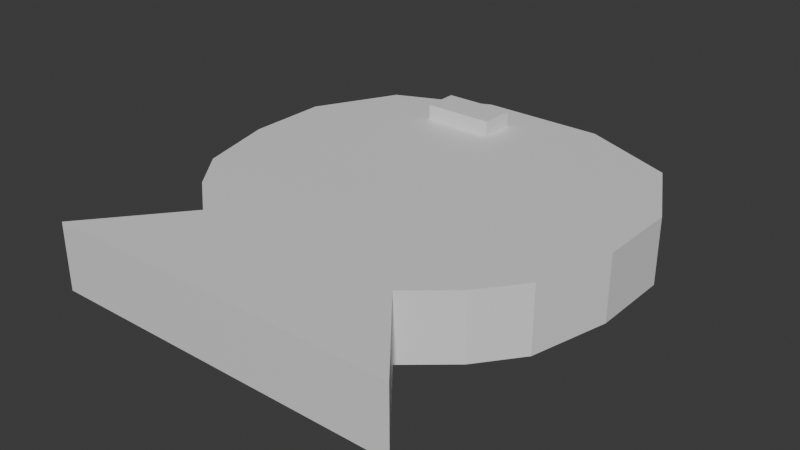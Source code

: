 # Source: GoldFishProp.blend  (saved by Blender 4.2.66; exported with 4.5.12 LTS)
import bpy
from mathutils import Matrix  # noqa: F401  (used for matrix-valued properties, if any)

bpy.ops.wm.read_factory_settings(use_empty=True)
scene = bpy.context.scene
scene.name = 'Scene'

# ---- collections
col_collection = bpy.data.collections.new('Collection'); scene.collection.children.link(col_collection)

# ---- materials (node trees are filled in below, after node groups)
mat_eye = bpy.data.materials.new('Eye')
mat_fish = bpy.data.materials.new('Fish')
mat_fish.alpha_threshold = 0.0
mat_fish.use_transparent_shadow = False
mat_fish.roughness = 0.5
mat_fish.line_color = (0.0, 0.0, 0.0, 1.0)

# ---- material node trees
mat_eye.use_nodes = True; mat_eye.node_tree.nodes.clear()
_N = mat_eye.node_tree.nodes; _L = mat_eye.node_tree.links
n0 = _N.new('ShaderNodeBsdfPrincipled'); n0.name = 'Principled BSDF'; n0.location = (10, 300)
n1 = _N.new('ShaderNodeOutputMaterial'); n1.name = 'Material Output'; n1.location = (300, 300)
_L.new(n0.outputs[0], n1.inputs[0])
n1.is_active_output = True
mat_fish.use_nodes = True; mat_fish.node_tree.nodes.clear()
_N = mat_fish.node_tree.nodes; _L = mat_fish.node_tree.links
n0 = _N.new('ShaderNodeOutputMaterial'); n0.name = 'Material Output'; n0.location = (300, 300)
n1 = _N.new('ShaderNodeBsdfPrincipled'); n1.name = 'Principled BSDF'; n1.location = (10, 300)
n1.inputs[3].default_value = 1.45
_L.new(n1.outputs[0], n0.inputs[0])
n0.is_active_output = True

# ---- world
world_world = bpy.data.worlds.new('World'); scene.world = world_world
world_world.use_nodes = True; world_world.node_tree.nodes.clear()
_N = world_world.node_tree.nodes; _L = world_world.node_tree.links
n0 = _N.new('ShaderNodeOutputWorld'); n0.name = 'World Output'; n0.location = (300, 300)
n1 = _N.new('ShaderNodeBackground'); n1.name = 'Background'; n1.location = (10, 300)
n1.inputs[0].default_value = (0.05088, 0.05088, 0.05088, 1.0)
_L.new(n1.outputs[0], n0.inputs[0])
n0.is_active_output = True
world_world.color = (0.05088, 0.05088, 0.05088)
world_world.sun_shadow_jitter_overblur = 0.0

# ---- meshes
me_cube = bpy.data.meshes.new('Cube')
me_cube.from_pydata([(1.868, -1.288, -0.002017), (3.085, -2.787, -0.002018), (-1.638, -1.288, -0.002018), (-2.855, -2.787, -0.002018), (1.868, -1.288, -1.104), (3.085, -2.787, -1.104), (-1.638, -1.288, -1.104), (-2.855, -2.787, -1.104), (2.58, -0.6827, -0.002017), (-2.35, -0.6827, -0.002017), (2.58, -0.6827, -1.104), (-2.35, -0.6827, -1.104), (3.118, 0.01119, -0.002018), (-2.887, 0.01119, -0.002017), (3.118, 0.01119, -1.104), (-2.887, 0.01119, -1.104), (3.455, 1.318, -0.006734), (-3.225, 1.318, -0.006733), (3.455, 1.318, -1.099), (-3.225, 1.318, -1.099), (3.455, 2.669, -0.006734), (-3.225, 2.669, -0.006733), (3.455, 2.669, -1.099), (-3.225, 2.669, -1.099), (2.746, 4.02, -0.006733), (-2.515, 4.02, -0.006733), (2.746, 4.02, -1.099), (-2.515, 4.02, -1.099), (1.153, 4.706, -0.006733), (-0.923, 4.706, -0.006733), (1.153, 4.706, -1.099), (-0.923, 4.706, -1.099), (-1.347, 3.491, -1.351), (-1.347, 3.491, 0.2451), (-1.347, 4.091, -1.351), (-1.347, 4.091, 0.2451), (-0.1592, 3.491, -1.351), (-0.1592, 3.491, 0.2451), (-0.1592, 4.091, -1.351), (-0.1592, 4.091, 0.2451)], [], [(0, 4, 10, 8), (3, 2, 6, 7), (7, 6, 4, 5), (5, 1, 3, 7), (1, 0, 2, 3), (5, 4, 0, 1), (8, 10, 14, 12), (6, 2, 9, 11), (4, 6, 11, 10), (2, 0, 8, 9), (13, 12, 16, 17), (9, 8, 12, 13), (10, 11, 15, 14), (11, 9, 13, 15), (18, 19, 23, 22), (14, 15, 19, 18), (15, 13, 17, 19), (12, 14, 18, 16), (20, 22, 26, 24), (19, 17, 21, 23), (16, 18, 22, 20), (17, 16, 20, 21), (26, 27, 31, 30), (21, 20, 24, 25), (22, 23, 27, 26), (23, 21, 25, 27), (28, 30, 31, 29), (27, 25, 29, 31), (24, 26, 30, 28), (25, 24, 28, 29), (32, 33, 35, 34), (34, 35, 39, 38), (38, 39, 37, 36), (36, 37, 33, 32), (34, 38, 36, 32), (39, 35, 33, 37)])
me_cube.polygons.foreach_set('material_index', [0, 0, 0, 0, 0, 0, 0, 0, 0, 0, 0, 0, 0, 0, 0, 0, 0, 0, 0, 0, 0, 0, 0, 0, 0, 0, 0, 0, 0, 0, 1, 1, 1, 1, 1, 1])
_uv = me_cube.uv_layers.new(name='UVMap')
_uv.uv.foreach_set('vector', [0.625, 0.5, 0.625, 0.25, 0.625, 0.25, 0.625, 0.5, 0.375, 0.75, 0.625, 0.75, 0.625, 1.0, 0.375, 1.0, 0.375, 0.0, 0.625, 0.0, 0.625, 0.25, 0.375, 0.25, 0.125, 0.5, 0.375, 0.5, 0.375, 0.75, 0.125, 0.75, 0.375, 0.5, 0.625, 0.5, 0.625, 0.75, 0.375, 0.75, 0.375, 0.25, 0.625, 0.25, 0.625, 0.5, 0.375, 0.5, 0.625, 0.5, 0.625, 0.25, 0.625, 0.25, 0.625, 0.5, 0.625, 1.0, 0.625, 0.75, 0.625, 0.75, 0.625, 1.0, 0.625, 0.25, 0.625, 0.0, 0.625, 0.0, 0.625, 0.25, 0.625, 0.75, 0.625, 0.5, 0.625, 0.5, 0.625, 0.75, 0.625, 0.75, 0.625, 0.5, 0.625, 0.5, 0.625, 0.75, 0.625, 0.75, 0.625, 0.5, 0.625, 0.5, 0.625, 0.75, 0.625, 0.25, 0.625, 0.0, 0.625, 0.0, 0.625, 0.25, 0.625, 1.0, 0.625, 0.75, 0.625, 0.75, 0.625, 1.0, 0.625, 0.25, 0.625, 0.0, 0.625, 0.0, 0.625, 0.25, 0.625, 0.25, 0.625, 0.0, 0.625, 0.0, 0.625, 0.25, 0.625, 1.0, 0.625, 0.75, 0.625, 0.75, 0.625, 1.0, 0.625, 0.5, 0.625, 0.25, 0.625, 0.25, 0.625, 0.5, 0.625, 0.5, 0.625, 0.25, 0.625, 0.25, 0.625, 0.5, 0.625, 1.0, 0.625, 0.75, 0.625, 0.75, 0.625, 1.0, 0.625, 0.5, 0.625, 0.25, 0.625, 0.25, 0.625, 0.5, 0.625, 0.75, 0.625, 0.5, 0.625, 0.5, 0.625, 0.75, 0.625, 0.25, 0.625, 0.0, 0.625, 0.0, 0.625, 0.25, 0.625, 0.75, 0.625, 0.5, 0.625, 0.5, 0.625, 0.75, 0.625, 0.25, 0.625, 0.0, 0.625, 0.0, 0.625, 0.25, 0.625, 1.0, 0.625, 0.75, 0.625, 0.75, 0.625, 1.0, 0.625, 0.5, 0.875, 0.5, 0.875, 0.75, 0.625, 0.75, 0.625, 1.0, 0.625, 0.75, 0.625, 0.75, 0.625, 1.0, 0.625, 0.5, 0.625, 0.25, 0.625, 0.25, 0.625, 0.5, 0.625, 0.75, 0.625, 0.5, 0.625, 0.5, 0.625, 0.75, 0.375, 0.0, 0.625, 0.0, 0.625, 0.25, 0.375, 0.25, 0.375, 0.25, 0.625, 0.25, 0.625, 0.5, 0.375, 0.5, 0.375, 0.5, 0.625, 0.5, 0.625, 0.75, 0.375, 0.75, 0.375, 0.75, 0.625, 0.75, 0.625, 1.0, 0.375, 1.0, 0.125, 0.5, 0.375, 0.5, 0.375, 0.75, 0.125, 0.75, 0.625, 0.5, 0.875, 0.5, 0.875, 0.75, 0.625, 0.75])
me_cube.materials.append(mat_eye)
me_cube.materials.append(mat_fish)
me_cube.use_mirror_vertex_groups = False
me_cube.update()

# ---- objects
ob_goldfishprop = bpy.data.objects.new('GoldFishProp', me_cube)

# ---- transforms, parenting, visibility, modifiers, constraints
ob_goldfishprop.location = (0.0, 0.0, 0.0)
ob_goldfishprop.lock_rotations_4d = False
ob_goldfishprop.empty_display_type = 'ARROWS'
ob_goldfishprop.lineart.crease_threshold = 0.0

# ---- collection membership
col_collection.objects.link(ob_goldfishprop)

# ---- scene / render settings (as saved in the file)
scene.frame_start = 1; scene.frame_end = 250; scene.frame_set(1)
scene.render.engine = 'BLENDER_EEVEE_NEXT'
bpy.context.view_layer.update()

# ---- added for rendering (the .blend has no active camera and no usable light): camera, sun
cam_auto = bpy.data.cameras.new('AutoCamera')
cam_auto.lens = 50.0
cam_auto.sensor_width = 36.0
cam_auto.clip_end = 1000.0
ob_auto_camera = bpy.data.objects.new('AutoCamera', cam_auto)
scene.collection.objects.link(ob_auto_camera)
ob_auto_camera.location = (9.51993, -10.326, 6.971)
ob_auto_camera.rotation_euler = (1.09748, -7.21219e-08, 0.694738)
scene.camera = ob_auto_camera
light_auto_sun = bpy.data.lights.new('AutoSun', 'SUN')
light_auto_sun.energy = 3.0
light_auto_sun.angle = 0.0523599
ob_auto_sun = bpy.data.objects.new('AutoSun', light_auto_sun)
scene.collection.objects.link(ob_auto_sun)
ob_auto_sun.rotation_euler = (0.872665, 0.174533, 0.523599)
bpy.context.view_layer.update()
